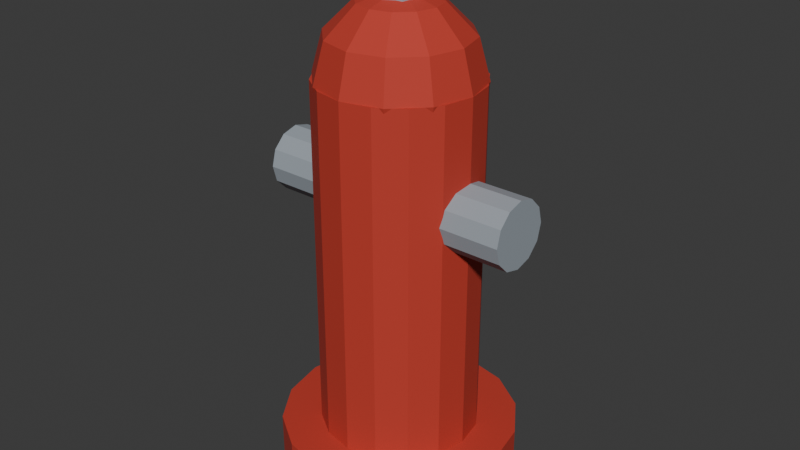 # Source: hydrant.blend  (saved by Blender 5.2.45; exported with 4.5.12 LTS)
import bpy
from mathutils import Matrix  # noqa: F401  (used for matrix-valued properties, if any)

bpy.ops.wm.read_factory_settings(use_empty=True)
scene = bpy.context.scene
scene.name = 'Scene'

# ---- collections
col_collection = bpy.data.collections.new('Collection'); scene.collection.children.link(col_collection)

# ---- materials (node trees are filled in below, after node groups)
mat_hydrant_red = bpy.data.materials.new('hydrant_red')
mat_hydrant_red.diffuse_color = (0.5271, 0.04092, 0.02416, 1.0)
mat_hydrant_grey = bpy.data.materials.new('hydrant_grey')
mat_hydrant_grey.diffuse_color = (0.3231, 0.3663, 0.4072, 1.0)

# ---- material node trees
mat_hydrant_red.use_nodes = True; mat_hydrant_red.node_tree.nodes.clear()
_N = mat_hydrant_red.node_tree.nodes; _L = mat_hydrant_red.node_tree.links
n0 = _N.new('ShaderNodeBsdfPrincipled'); n0.name = 'Principled BSDF'; n0.location = (-200, 100)
n0.inputs[0].default_value = (0.5271, 0.04092, 0.02416, 1.0)
n0.inputs[2].default_value = 0.8
n0.inputs[10].default_value = 0.005
n1 = _N.new('ShaderNodeOutputMaterial'); n1.name = 'Material Output'; n1.location = (200, 100)
_L.new(n0.outputs[0], n1.inputs[0])
n1.is_active_output = True
mat_hydrant_grey.use_nodes = True; mat_hydrant_grey.node_tree.nodes.clear()
_N = mat_hydrant_grey.node_tree.nodes; _L = mat_hydrant_grey.node_tree.links
n0 = _N.new('ShaderNodeBsdfPrincipled'); n0.name = 'Principled BSDF'; n0.location = (-200, 100)
n0.inputs[0].default_value = (0.3231, 0.3663, 0.4072, 1.0)
n0.inputs[2].default_value = 0.8
n0.inputs[10].default_value = 0.005
n1 = _N.new('ShaderNodeOutputMaterial'); n1.name = 'Material Output'; n1.location = (200, 100)
_L.new(n0.outputs[0], n1.inputs[0])
n1.is_active_output = True

# ---- world
world_world = bpy.data.worlds.new('World'); scene.world = world_world
world_world.use_nodes = True; world_world.node_tree.nodes.clear()
_N = world_world.node_tree.nodes; _L = world_world.node_tree.links
n0 = _N.new('ShaderNodeOutputWorld'); n0.name = 'World Output'; n0.location = (200, 100)
n1 = _N.new('ShaderNodeBackground'); n1.name = 'Background'; n1.location = (-200, 100)
n1.inputs[0].default_value = (0.05088, 0.05088, 0.05088, 1.0)
_L.new(n1.outputs[0], n0.inputs[0])
n0.is_active_output = True
world_world.color = (0.05088, 0.05088, 0.05088)
world_world.sun_shadow_jitter_overblur = 0.0

# ---- meshes
me_hydrant = bpy.data.meshes.new('Hydrant')
me_hydrant.from_pydata([(0.0, 0.12, 0.08), (0.0, 0.12, 0.62), (0.04592, 0.1109, 0.08), (0.04592, 0.1109, 0.62), (0.08485, 0.08485, 0.08), (0.08485, 0.08485, 0.62), (0.1109, 0.04592, 0.08), (0.1109, 0.04592, 0.62), (0.12, 0.0, 0.08), (0.12, 0.0, 0.62), (0.1109, -0.04592, 0.08), (0.1109, -0.04592, 0.62), (0.08485, -0.08485, 0.08), (0.08485, -0.08485, 0.62), (0.04592, -0.1109, 0.08), (0.04592, -0.1109, 0.62), (0.0, -0.12, 0.08), (0.0, -0.12, 0.62), (-0.04592, -0.1109, 0.08), (-0.04592, -0.1109, 0.62), (-0.08485, -0.08485, 0.08), (-0.08485, -0.08485, 0.62), (-0.1109, -0.04592, 0.08), (-0.1109, -0.04592, 0.62), (-0.12, 0.0, 0.08), (-0.12, 0.0, 0.62), (-0.1109, 0.04592, 0.08), (-0.1109, 0.04592, 0.62), (-0.08485, 0.08485, 0.08), (-0.08485, 0.08485, 0.62), (-0.04592, 0.1109, 0.08), (-0.04592, 0.1109, 0.62), (0.0, 0.18, 0.0), (0.0, 0.18, 0.08), (0.06888, 0.1663, 0.0), (0.06888, 0.1663, 0.08), (0.1273, 0.1273, 0.0), (0.1273, 0.1273, 0.08), (0.1663, 0.06888, 0.0), (0.1663, 0.06888, 0.08), (0.18, 0.0, 0.0), (0.18, 0.0, 0.08), (0.1663, -0.06888, 0.0), (0.1663, -0.06888, 0.08), (0.1273, -0.1273, 0.0), (0.1273, -0.1273, 0.08), (0.06888, -0.1663, 0.0), (0.06888, -0.1663, 0.08), (0.0, -0.18, 0.0), (0.0, -0.18, 0.08), (-0.06888, -0.1663, 0.0), (-0.06888, -0.1663, 0.08), (-0.1273, -0.1273, 0.0), (-0.1273, -0.1273, 0.08), (-0.1663, -0.06888, 0.0), (-0.1663, -0.06888, 0.08), (-0.18, 0.0, 0.0), (-0.18, 0.0, 0.08), (-0.1663, 0.06888, 0.0), (-0.1663, 0.06888, 0.08), (-0.1273, 0.1273, 0.0), (-0.1273, 0.1273, 0.08), (-0.06888, 0.1663, 0.0), (-0.06888, 0.1663, 0.08), (0.0, 0.0, 0.74), (0.0, 0.1039, 0.68), (0.0, 0.12, 0.62), (0.0, 0.1039, 0.56), (0.0, 0.0, 0.5), (0.03, 0.05196, 0.7239), (0.05196, 0.09, 0.68), (0.06, 0.1039, 0.62), (0.05196, 0.09, 0.56), (0.03, 0.05196, 0.5161), (0.05196, 0.03, 0.7239), (0.09, 0.05196, 0.68), (0.1039, 0.06, 0.62), (0.09, 0.05196, 0.56), (0.05196, 0.03, 0.5161), (0.06, -1.863e-09, 0.7239), (0.1039, -3.725e-09, 0.68), (0.12, -3.725e-09, 0.62), (0.1039, -3.725e-09, 0.56), (0.06, -1.863e-09, 0.5161), (0.05196, -0.03, 0.7239), (0.09, -0.05196, 0.68), (0.1039, -0.06, 0.62), (0.09, -0.05196, 0.56), (0.05196, -0.03, 0.5161), (0.03, -0.05196, 0.7239), (0.05196, -0.09, 0.68), (0.06, -0.1039, 0.62), (0.05196, -0.09, 0.56), (0.03, -0.05196, 0.5161), (-3.725e-09, -0.06, 0.7239), (-7.451e-09, -0.1039, 0.68), (-7.451e-09, -0.12, 0.62), (-7.451e-09, -0.1039, 0.56), (-3.725e-09, -0.06, 0.5161), (-0.03, -0.05196, 0.7239), (-0.05196, -0.09, 0.68), (-0.06, -0.1039, 0.62), (-0.05196, -0.09, 0.56), (-0.03, -0.05196, 0.5161), (-0.05196, -0.03, 0.7239), (-0.09, -0.05196, 0.68), (-0.1039, -0.06, 0.62), (-0.09, -0.05196, 0.56), (-0.05196, -0.03, 0.5161), (-0.06, 9.313e-09, 0.7239), (-0.1039, 1.863e-08, 0.68), (-0.12, 1.863e-08, 0.62), (-0.1039, 1.863e-08, 0.56), (-0.06, 9.313e-09, 0.5161), (-0.05196, 0.03, 0.7239), (-0.09, 0.05196, 0.68), (-0.1039, 0.06, 0.62), (-0.09, 0.05196, 0.56), (-0.05196, 0.03, 0.5161), (-0.03, 0.05196, 0.7239), (-0.05196, 0.09, 0.68), (-0.06, 0.1039, 0.62), (-0.05196, 0.09, 0.56), (-0.03, 0.05196, 0.5161), (1.304e-08, 0.06, 0.7239), (1.304e-08, 0.06, 0.5161), (0.0, 0.035, 0.72), (0.0, 0.035, 0.8), (0.02475, 0.02475, 0.72), (0.02475, 0.02475, 0.8), (0.035, 0.0, 0.72), (0.035, 0.0, 0.8), (0.02475, -0.02475, 0.72), (0.02475, -0.02475, 0.8), (0.0, -0.035, 0.72), (0.0, -0.035, 0.8), (-0.02475, -0.02475, 0.72), (-0.02475, -0.02475, 0.8), (-0.035, 0.0, 0.72), (-0.035, 0.0, 0.8), (-0.02475, 0.02475, 0.72), (-0.02475, 0.02475, 0.8), (-0.2, 0.05, 0.45), (-0.04, 0.05, 0.45), (-0.2, 0.0433, 0.425), (-0.04, 0.0433, 0.425), (-0.2, 0.025, 0.4067), (-0.04, 0.025, 0.4067), (-0.2, 0.0, 0.4), (-0.04, 0.0, 0.4), (-0.2, -0.025, 0.4067), (-0.04, -0.025, 0.4067), (-0.2, -0.0433, 0.425), (-0.04, -0.0433, 0.425), (-0.2, -0.05, 0.45), (-0.04, -0.05, 0.45), (-0.2, -0.0433, 0.475), (-0.04, -0.0433, 0.475), (-0.2, -0.025, 0.4933), (-0.04, -0.025, 0.4933), (-0.2, 0.0, 0.5), (-0.04, 0.0, 0.5), (-0.2, 0.025, 0.4933), (-0.04, 0.025, 0.4933), (-0.2, 0.0433, 0.475), (-0.04, 0.0433, 0.475), (0.04, 0.05, 0.45), (0.2, 0.05, 0.45), (0.04, 0.0433, 0.425), (0.2, 0.0433, 0.425), (0.04, 0.025, 0.4067), (0.2, 0.025, 0.4067), (0.04, 0.0, 0.4), (0.2, 0.0, 0.4), (0.04, -0.025, 0.4067), (0.2, -0.025, 0.4067), (0.04, -0.0433, 0.425), (0.2, -0.0433, 0.425), (0.04, -0.05, 0.45), (0.2, -0.05, 0.45), (0.04, -0.0433, 0.475), (0.2, -0.0433, 0.475), (0.04, -0.025, 0.4933), (0.2, -0.025, 0.4933), (0.04, 0.0, 0.5), (0.2, 0.0, 0.5), (0.04, 0.025, 0.4933), (0.2, 0.025, 0.4933), (0.04, 0.0433, 0.475), (0.2, 0.0433, 0.475)], [], [(0, 1, 3, 2), (2, 3, 5, 4), (4, 5, 7, 6), (6, 7, 9, 8), (8, 9, 11, 10), (10, 11, 13, 12), (12, 13, 15, 14), (14, 15, 17, 16), (16, 17, 19, 18), (18, 19, 21, 20), (20, 21, 23, 22), (22, 23, 25, 24), (24, 25, 27, 26), (26, 27, 29, 28), (3, 1, 31, 29, 27, 25, 23, 21, 19, 17, 15, 13, 11, 9, 7, 5), (28, 29, 31, 30), (30, 31, 1, 0), (0, 2, 4, 6, 8, 10, 12, 14, 16, 18, 20, 22, 24, 26, 28, 30), (32, 33, 35, 34), (34, 35, 37, 36), (36, 37, 39, 38), (38, 39, 41, 40), (40, 41, 43, 42), (42, 43, 45, 44), (44, 45, 47, 46), (46, 47, 49, 48), (48, 49, 51, 50), (50, 51, 53, 52), (52, 53, 55, 54), (54, 55, 57, 56), (56, 57, 59, 58), (58, 59, 61, 60), (35, 33, 63, 61, 59, 57, 55, 53, 51, 49, 47, 45, 43, 41, 39, 37), (60, 61, 63, 62), (62, 63, 33, 32), (32, 34, 36, 38, 40, 42, 44, 46, 48, 50, 52, 54, 56, 58, 60, 62), (68, 125, 73), (67, 66, 71, 72), (65, 124, 69, 70), (125, 67, 72, 73), (66, 65, 70, 71), (124, 64, 69), (73, 72, 77, 78), (71, 70, 75, 76), (69, 64, 74), (68, 73, 78), (72, 71, 76, 77), (70, 69, 74, 75), (78, 77, 82, 83), (76, 75, 80, 81), (74, 64, 79), (68, 78, 83), (77, 76, 81, 82), (75, 74, 79, 80), (83, 82, 87, 88), (81, 80, 85, 86), (79, 64, 84), (68, 83, 88), (82, 81, 86, 87), (80, 79, 84, 85), (88, 87, 92, 93), (86, 85, 90, 91), (84, 64, 89), (68, 88, 93), (87, 86, 91, 92), (85, 84, 89, 90), (91, 90, 95, 96), (89, 64, 94), (68, 93, 98), (92, 91, 96, 97), (90, 89, 94, 95), (93, 92, 97, 98), (94, 64, 99), (68, 98, 103), (97, 96, 101, 102), (95, 94, 99, 100), (98, 97, 102, 103), (96, 95, 100, 101), (68, 103, 108), (102, 101, 106, 107), (100, 99, 104, 105), (103, 102, 107, 108), (101, 100, 105, 106), (99, 64, 104), (68, 108, 113), (107, 106, 111, 112), (105, 104, 109, 110), (108, 107, 112, 113), (106, 105, 110, 111), (104, 64, 109), (68, 113, 118), (112, 111, 116, 117), (110, 109, 114, 115), (113, 112, 117, 118), (111, 110, 115, 116), (109, 64, 114), (117, 116, 121, 122), (115, 114, 119, 120), (118, 117, 122, 123), (116, 115, 120, 121), (114, 64, 119), (68, 118, 123), (120, 119, 124, 65), (123, 122, 67, 125), (121, 120, 65, 66), (119, 64, 124), (68, 123, 125), (122, 121, 66, 67), (126, 127, 129, 128), (128, 129, 131, 130), (130, 131, 133, 132), (132, 133, 135, 134), (134, 135, 137, 136), (136, 137, 139, 138), (129, 127, 141, 139, 137, 135, 133, 131), (138, 139, 141, 140), (140, 141, 127, 126), (126, 128, 130, 132, 134, 136, 138, 140), (142, 143, 145, 144), (144, 145, 147, 146), (146, 147, 149, 148), (148, 149, 151, 150), (150, 151, 153, 152), (152, 153, 155, 154), (154, 155, 157, 156), (156, 157, 159, 158), (158, 159, 161, 160), (160, 161, 163, 162), (145, 143, 165, 163, 161, 159, 157, 155, 153, 151, 149, 147), (162, 163, 165, 164), (164, 165, 143, 142), (142, 144, 146, 148, 150, 152, 154, 156, 158, 160, 162, 164), (166, 167, 169, 168), (168, 169, 171, 170), (170, 171, 173, 172), (172, 173, 175, 174), (174, 175, 177, 176), (176, 177, 179, 178), (178, 179, 181, 180), (180, 181, 183, 182), (182, 183, 185, 184), (184, 185, 187, 186), (169, 167, 189, 187, 185, 183, 181, 179, 177, 175, 173, 171), (186, 187, 189, 188), (188, 189, 167, 166), (166, 168, 170, 172, 174, 176, 178, 180, 182, 184, 186, 188)])
me_hydrant.polygons.foreach_set('material_index', [0, 0, 0, 0, 0, 0, 0, 0, 0, 0, 0, 0, 0, 0, 0, 0, 0, 0, 0, 0, 0, 0, 0, 0, 0, 0, 0, 0, 0, 0, 0, 0, 0, 0, 0, 0, 0, 0, 0, 0, 0, 0, 0, 0, 0, 0, 0, 0, 0, 0, 0, 0, 0, 0, 0, 0, 0, 0, 0, 0, 0, 0, 0, 0, 0, 0, 0, 0, 0, 0, 0, 0, 0, 0, 0, 0, 0, 0, 0, 0, 0, 0, 0, 0, 0, 0, 0, 0, 0, 0, 0, 0, 0, 0, 0, 0, 0, 0, 0, 0, 0, 0, 0, 0, 0, 0, 0, 0, 1, 1, 1, 1, 1, 1, 1, 1, 1, 1, 1, 1, 1, 1, 1, 1, 1, 1, 1, 1, 1, 1, 1, 1, 1, 1, 1, 1, 1, 1, 1, 1, 1, 1, 1, 1, 1, 1])
_uv = me_hydrant.uv_layers.new(name='UVMap')
_uv.uv.foreach_set('vector', [1.0, 0.5, 1.0, 1.0, 0.9375, 1.0, 0.9375, 0.5, 0.9375, 0.5, 0.9375, 1.0, 0.875, 1.0, 0.875, 0.5, 0.875, 0.5, 0.875, 1.0, 0.8125, 1.0, 0.8125, 0.5, 0.8125, 0.5, 0.8125, 1.0, 0.75, 1.0, 0.75, 0.5, 0.75, 0.5, 0.75, 1.0, 0.6875, 1.0, 0.6875, 0.5, 0.6875, 0.5, 0.6875, 1.0, 0.625, 1.0, 0.625, 0.5, 0.625, 0.5, 0.625, 1.0, 0.5625, 1.0, 0.5625, 0.5, 0.5625, 0.5, 0.5625, 1.0, 0.5, 1.0, 0.5, 0.5, 0.5, 0.5, 0.5, 1.0, 0.4375, 1.0, 0.4375, 0.5, 0.4375, 0.5, 0.4375, 1.0, 0.375, 1.0, 0.375, 0.5, 0.375, 0.5, 0.375, 1.0, 0.3125, 1.0, 0.3125, 0.5, 0.3125, 0.5, 0.3125, 1.0, 0.25, 1.0, 0.25, 0.5, 0.25, 0.5, 0.25, 1.0, 0.1875, 1.0, 0.1875, 0.5, 0.1875, 0.5, 0.1875, 1.0, 0.125, 1.0, 0.125, 0.5, 0.3418, 0.4717, 0.25, 0.49, 0.1582, 0.4717, 0.08029, 0.4197, 0.02827, 0.3418, 0.01, 0.25, 0.02827, 0.1582, 0.08029, 0.08029, 0.1582, 0.02827, 0.25, 0.01, 0.3418, 0.02827, 0.4197, 0.08029, 0.4717, 0.1582, 0.49, 0.25, 0.4717, 0.3418, 0.4197, 0.4197, 0.125, 0.5, 0.125, 1.0, 0.0625, 1.0, 0.0625, 0.5, 0.0625, 0.5, 0.0625, 1.0, 0.0, 1.0, 0.0, 0.5, 0.75, 0.49, 0.8418, 0.4717, 0.9197, 0.4197, 0.9717, 0.3418, 0.99, 0.25, 0.9717, 0.1582, 0.9197, 0.08029, 0.8418, 0.02827, 0.75, 0.01, 0.6582, 0.02827, 0.5803, 0.08029, 0.5283, 0.1582, 0.51, 0.25, 0.5283, 0.3418, 0.5803, 0.4197, 0.6582, 0.4717, 1.0, 0.5, 1.0, 1.0, 0.9375, 1.0, 0.9375, 0.5, 0.9375, 0.5, 0.9375, 1.0, 0.875, 1.0, 0.875, 0.5, 0.875, 0.5, 0.875, 1.0, 0.8125, 1.0, 0.8125, 0.5, 0.8125, 0.5, 0.8125, 1.0, 0.75, 1.0, 0.75, 0.5, 0.75, 0.5, 0.75, 1.0, 0.6875, 1.0, 0.6875, 0.5, 0.6875, 0.5, 0.6875, 1.0, 0.625, 1.0, 0.625, 0.5, 0.625, 0.5, 0.625, 1.0, 0.5625, 1.0, 0.5625, 0.5, 0.5625, 0.5, 0.5625, 1.0, 0.5, 1.0, 0.5, 0.5, 0.5, 0.5, 0.5, 1.0, 0.4375, 1.0, 0.4375, 0.5, 0.4375, 0.5, 0.4375, 1.0, 0.375, 1.0, 0.375, 0.5, 0.375, 0.5, 0.375, 1.0, 0.3125, 1.0, 0.3125, 0.5, 0.3125, 0.5, 0.3125, 1.0, 0.25, 1.0, 0.25, 0.5, 0.25, 0.5, 0.25, 1.0, 0.1875, 1.0, 0.1875, 0.5, 0.1875, 0.5, 0.1875, 1.0, 0.125, 1.0, 0.125, 0.5, 0.3418, 0.4717, 0.25, 0.49, 0.1582, 0.4717, 0.08029, 0.4197, 0.02827, 0.3418, 0.01, 0.25, 0.02827, 0.1582, 0.08029, 0.08029, 0.1582, 0.02827, 0.25, 0.01, 0.3418, 0.02827, 0.4197, 0.08029, 0.4717, 0.1582, 0.49, 0.25, 0.4717, 0.3418, 0.4197, 0.4197, 0.125, 0.5, 0.125, 1.0, 0.0625, 1.0, 0.0625, 0.5, 0.0625, 0.5, 0.0625, 1.0, 0.0, 1.0, 0.0, 0.5, 0.75, 0.49, 0.8418, 0.4717, 0.9197, 0.4197, 0.9717, 0.3418, 0.99, 0.25, 0.9717, 0.1582, 0.9197, 0.08029, 0.8418, 0.02827, 0.75, 0.01, 0.6582, 0.02827, 0.5803, 0.08029, 0.5283, 0.1582, 0.51, 0.25, 0.5283, 0.3418, 0.5803, 0.4197, 0.6582, 0.4717, 0.7083, 5.96e-08, 0.75, 0.1667, 0.6667, 0.1667, 0.75, 0.3333, 0.75, 0.5, 0.6667, 0.5, 0.6667, 0.3333, 0.75, 0.6667, 0.75, 0.8333, 0.6667, 0.8333, 0.6667, 0.6667, 0.75, 0.1667, 0.75, 0.3333, 0.6667, 0.3333, 0.6667, 0.1667, 0.75, 0.5, 0.75, 0.6667, 0.6667, 0.6667, 0.6667, 0.5, 0.75, 0.8333, 0.7083, 1.0, 0.6667, 0.8333, 0.6667, 0.1667, 0.6667, 0.3333, 0.5833, 0.3333, 0.5833, 0.1667, 0.6667, 0.5, 0.6667, 0.6667, 0.5833, 0.6667, 0.5833, 0.5, 0.6667, 0.8333, 0.625, 1.0, 0.5833, 0.8333, 0.625, 5.96e-08, 0.6667, 0.1667, 0.5833, 0.1667, 0.6667, 0.3333, 0.6667, 0.5, 0.5833, 0.5, 0.5833, 0.3333, 0.6667, 0.6667, 0.6667, 0.8333, 0.5833, 0.8333, 0.5833, 0.6667, 0.5833, 0.1667, 0.5833, 0.3333, 0.5, 0.3333, 0.5, 0.1667, 0.5833, 0.5, 0.5833, 0.6667, 0.5, 0.6667, 0.5, 0.5, 0.5833, 0.8333, 0.5417, 1.0, 0.5, 0.8333, 0.5417, 5.96e-08, 0.5833, 0.1667, 0.5, 0.1667, 0.5833, 0.3333, 0.5833, 0.5, 0.5, 0.5, 0.5, 0.3333, 0.5833, 0.6667, 0.5833, 0.8333, 0.5, 0.8333, 0.5, 0.6667, 0.5, 0.1667, 0.5, 0.3333, 0.4167, 0.3333, 0.4167, 0.1667, 0.5, 0.5, 0.5, 0.6667, 0.4167, 0.6667, 0.4167, 0.5, 0.5, 0.8333, 0.4583, 1.0, 0.4167, 0.8333, 0.4583, 5.96e-08, 0.5, 0.1667, 0.4167, 0.1667, 0.5, 0.3333, 0.5, 0.5, 0.4167, 0.5, 0.4167, 0.3333, 0.5, 0.6667, 0.5, 0.8333, 0.4167, 0.8333, 0.4167, 0.6667, 0.4167, 0.1667, 0.4167, 0.3333, 0.3333, 0.3333, 0.3333, 0.1667, 0.4167, 0.5, 0.4167, 0.6667, 0.3333, 0.6667, 0.3333, 0.5, 0.4167, 0.8333, 0.375, 1.0, 0.3333, 0.8333, 0.375, 5.96e-08, 0.4167, 0.1667, 0.3333, 0.1667, 0.4167, 0.3333, 0.4167, 0.5, 0.3333, 0.5, 0.3333, 0.3333, 0.4167, 0.6667, 0.4167, 0.8333, 0.3333, 0.8333, 0.3333, 0.6667, 0.3333, 0.5, 0.3333, 0.6667, 0.25, 0.6667, 0.25, 0.5, 0.3333, 0.8333, 0.2917, 1.0, 0.25, 0.8333, 0.2917, 5.96e-08, 0.3333, 0.1667, 0.25, 0.1667, 0.3333, 0.3333, 0.3333, 0.5, 0.25, 0.5, 0.25, 0.3333, 0.3333, 0.6667, 0.3333, 0.8333, 0.25, 0.8333, 0.25, 0.6667, 0.3333, 0.1667, 0.3333, 0.3333, 0.25, 0.3333, 0.25, 0.1667, 0.25, 0.8333, 0.2083, 1.0, 0.1667, 0.8333, 0.2083, 5.96e-08, 0.25, 0.1667, 0.1667, 0.1667, 0.25, 0.3333, 0.25, 0.5, 0.1667, 0.5, 0.1667, 0.3333, 0.25, 0.6667, 0.25, 0.8333, 0.1667, 0.8333, 0.1667, 0.6667, 0.25, 0.1667, 0.25, 0.3333, 0.1667, 0.3333, 0.1667, 0.1667, 0.25, 0.5, 0.25, 0.6667, 0.1667, 0.6667, 0.1667, 0.5, 0.125, 5.96e-08, 0.1667, 0.1667, 0.08333, 0.1667, 0.1667, 0.3333, 0.1667, 0.5, 0.08333, 0.5, 0.08333, 0.3333, 0.1667, 0.6667, 0.1667, 0.8333, 0.08333, 0.8333, 0.08333, 0.6667, 0.1667, 0.1667, 0.1667, 0.3333, 0.08333, 0.3333, 0.08333, 0.1667, 0.1667, 0.5, 0.1667, 0.6667, 0.08333, 0.6667, 0.08333, 0.5, 0.1667, 0.8333, 0.125, 1.0, 0.08333, 0.8333, 0.04167, 5.96e-08, 0.08333, 0.1667, 0.0, 0.1667, 0.08333, 0.3333, 0.08333, 0.5, 0.0, 0.5, 0.0, 0.3333, 0.08333, 0.6667, 0.08333, 0.8333, 0.0, 0.8333, 0.0, 0.6667, 0.08333, 0.1667, 0.08333, 0.3333, 0.0, 0.3333, 0.0, 0.1667, 0.08333, 0.5, 0.08333, 0.6667, 0.0, 0.6667, 0.0, 0.5, 0.08333, 0.8333, 0.04167, 1.0, 0.0, 0.8333, 0.9583, 5.96e-08, 1.0, 0.1667, 0.9167, 0.1667, 1.0, 0.3333, 1.0, 0.5, 0.9167, 0.5, 0.9167, 0.3333, 1.0, 0.6667, 1.0, 0.8333, 0.9167, 0.8333, 0.9167, 0.6667, 1.0, 0.1667, 1.0, 0.3333, 0.9167, 0.3333, 0.9167, 0.1667, 1.0, 0.5, 1.0, 0.6667, 0.9167, 0.6667, 0.9167, 0.5, 1.0, 0.8333, 0.9583, 1.0, 0.9167, 0.8333, 0.9167, 0.3333, 0.9167, 0.5, 0.8333, 0.5, 0.8333, 0.3333, 0.9167, 0.6667, 0.9167, 0.8333, 0.8333, 0.8333, 0.8333, 0.6667, 0.9167, 0.1667, 0.9167, 0.3333, 0.8333, 0.3333, 0.8333, 0.1667, 0.9167, 0.5, 0.9167, 0.6667, 0.8333, 0.6667, 0.8333, 0.5, 0.9167, 0.8333, 0.875, 1.0, 0.8333, 0.8333, 0.875, 5.96e-08, 0.9167, 0.1667, 0.8333, 0.1667, 0.8333, 0.6667, 0.8333, 0.8333, 0.75, 0.8333, 0.75, 0.6667, 0.8333, 0.1667, 0.8333, 0.3333, 0.75, 0.3333, 0.75, 0.1667, 0.8333, 0.5, 0.8333, 0.6667, 0.75, 0.6667, 0.75, 0.5, 0.8333, 0.8333, 0.7917, 1.0, 0.75, 0.8333, 0.7917, 5.96e-08, 0.8333, 0.1667, 0.75, 0.1667, 0.8333, 0.3333, 0.8333, 0.5, 0.75, 0.5, 0.75, 0.3333, 1.0, 0.5, 1.0, 1.0, 0.875, 1.0, 0.875, 0.5, 0.875, 0.5, 0.875, 1.0, 0.75, 1.0, 0.75, 0.5, 0.75, 0.5, 0.75, 1.0, 0.625, 1.0, 0.625, 0.5, 0.625, 0.5, 0.625, 1.0, 0.5, 1.0, 0.5, 0.5, 0.5, 0.5, 0.5, 1.0, 0.375, 1.0, 0.375, 0.5, 0.375, 0.5, 0.375, 1.0, 0.25, 1.0, 0.25, 0.5, 0.4197, 0.4197, 0.25, 0.49, 0.08029, 0.4197, 0.01, 0.25, 0.08029, 0.08029, 0.25, 0.01, 0.4197, 0.08029, 0.49, 0.25, 0.25, 0.5, 0.25, 1.0, 0.125, 1.0, 0.125, 0.5, 0.125, 0.5, 0.125, 1.0, 0.0, 1.0, 0.0, 0.5, 0.75, 0.49, 0.9197, 0.4197, 0.99, 0.25, 0.9197, 0.08029, 0.75, 0.01, 0.5803, 0.08029, 0.51, 0.25, 0.5803, 0.4197, 1.0, 0.5, 1.0, 1.0, 0.9167, 1.0, 0.9167, 0.5, 0.9167, 0.5, 0.9167, 1.0, 0.8333, 1.0, 0.8333, 0.5, 0.8333, 0.5, 0.8333, 1.0, 0.75, 1.0, 0.75, 0.5, 0.75, 0.5, 0.75, 1.0, 0.6667, 1.0, 0.6667, 0.5, 0.6667, 0.5, 0.6667, 1.0, 0.5833, 1.0, 0.5833, 0.5, 0.5833, 0.5, 0.5833, 1.0, 0.5, 1.0, 0.5, 0.5, 0.5, 0.5, 0.5, 1.0, 0.4167, 1.0, 0.4167, 0.5, 0.4167, 0.5, 0.4167, 1.0, 0.3333, 1.0, 0.3333, 0.5, 0.3333, 0.5, 0.3333, 1.0, 0.25, 1.0, 0.25, 0.5, 0.25, 0.5, 0.25, 1.0, 0.1667, 1.0, 0.1667, 0.5, 0.37, 0.4578, 0.25, 0.49, 0.13, 0.4578, 0.04215, 0.37, 0.01, 0.25, 0.04215, 0.13, 0.13, 0.04215, 0.25, 0.01, 0.37, 0.04215, 0.4578, 0.13, 0.49, 0.25, 0.4578, 0.37, 0.1667, 0.5, 0.1667, 1.0, 0.08333, 1.0, 0.08333, 0.5, 0.08333, 0.5, 0.08333, 1.0, 7.451e-08, 1.0, 7.451e-08, 0.5, 0.75, 0.49, 0.87, 0.4578, 0.9578, 0.37, 0.99, 0.25, 0.9578, 0.13, 0.87, 0.04215, 0.75, 0.01, 0.63, 0.04215, 0.5422, 0.13, 0.51, 0.25, 0.5422, 0.37, 0.63, 0.4578, 1.0, 0.5, 1.0, 1.0, 0.9167, 1.0, 0.9167, 0.5, 0.9167, 0.5, 0.9167, 1.0, 0.8333, 1.0, 0.8333, 0.5, 0.8333, 0.5, 0.8333, 1.0, 0.75, 1.0, 0.75, 0.5, 0.75, 0.5, 0.75, 1.0, 0.6667, 1.0, 0.6667, 0.5, 0.6667, 0.5, 0.6667, 1.0, 0.5833, 1.0, 0.5833, 0.5, 0.5833, 0.5, 0.5833, 1.0, 0.5, 1.0, 0.5, 0.5, 0.5, 0.5, 0.5, 1.0, 0.4167, 1.0, 0.4167, 0.5, 0.4167, 0.5, 0.4167, 1.0, 0.3333, 1.0, 0.3333, 0.5, 0.3333, 0.5, 0.3333, 1.0, 0.25, 1.0, 0.25, 0.5, 0.25, 0.5, 0.25, 1.0, 0.1667, 1.0, 0.1667, 0.5, 0.37, 0.4578, 0.25, 0.49, 0.13, 0.4578, 0.04215, 0.37, 0.01, 0.25, 0.04215, 0.13, 0.13, 0.04215, 0.25, 0.01, 0.37, 0.04215, 0.4578, 0.13, 0.49, 0.25, 0.4578, 0.37, 0.1667, 0.5, 0.1667, 1.0, 0.08333, 1.0, 0.08333, 0.5, 0.08333, 0.5, 0.08333, 1.0, 7.451e-08, 1.0, 7.451e-08, 0.5, 0.75, 0.49, 0.87, 0.4578, 0.9578, 0.37, 0.99, 0.25, 0.9578, 0.13, 0.87, 0.04215, 0.75, 0.01, 0.63, 0.04215, 0.5422, 0.13, 0.51, 0.25, 0.5422, 0.37, 0.63, 0.4578])
me_hydrant.materials.append(mat_hydrant_red)
me_hydrant.materials.append(mat_hydrant_grey)
me_hydrant.update()

# ---- objects
ob_hydrant = bpy.data.objects.new('Hydrant', me_hydrant)

# ---- transforms, parenting, visibility, modifiers, constraints
ob_hydrant.location = (0.0, 0.0, 0.0)

# ---- collection membership
col_collection.objects.link(ob_hydrant)

# ---- scene / render settings (as saved in the file)
scene.frame_start = 1; scene.frame_end = 250; scene.frame_set(1)
scene.render.engine = 'BLENDER_EEVEE_NEXT'
scene.render.bake_bias = 0.0
scene.render.bake_samples = 0
scene.render.compositor_device = 'GPU'
scene.eevee.use_volume_custom_range = False
scene.eevee.fast_gi_thickness_near = 0.1
scene.eevee.fast_gi_thickness_far = 0.0
scene.eevee.ray_tracing_options.screen_trace_thickness = 0.1
bpy.context.view_layer.update()

# ---- added for rendering (the .blend has no active camera and no usable light): camera, sun
cam_auto = bpy.data.cameras.new('AutoCamera')
cam_auto.lens = 50.0
cam_auto.sensor_width = 36.0
cam_auto.clip_end = 1000.0
ob_auto_camera = bpy.data.objects.new('AutoCamera', cam_auto)
scene.collection.objects.link(ob_auto_camera)
ob_auto_camera.location = (0.892062, -1.07047, 1.11365)
ob_auto_camera.rotation_euler = (1.09748, -7.21219e-08, 0.694738)
scene.camera = ob_auto_camera
light_auto_sun = bpy.data.lights.new('AutoSun', 'SUN')
light_auto_sun.energy = 3.0
light_auto_sun.angle = 0.0523599
ob_auto_sun = bpy.data.objects.new('AutoSun', light_auto_sun)
scene.collection.objects.link(ob_auto_sun)
ob_auto_sun.rotation_euler = (0.872665, 0.174533, 0.523599)
bpy.context.view_layer.update()
